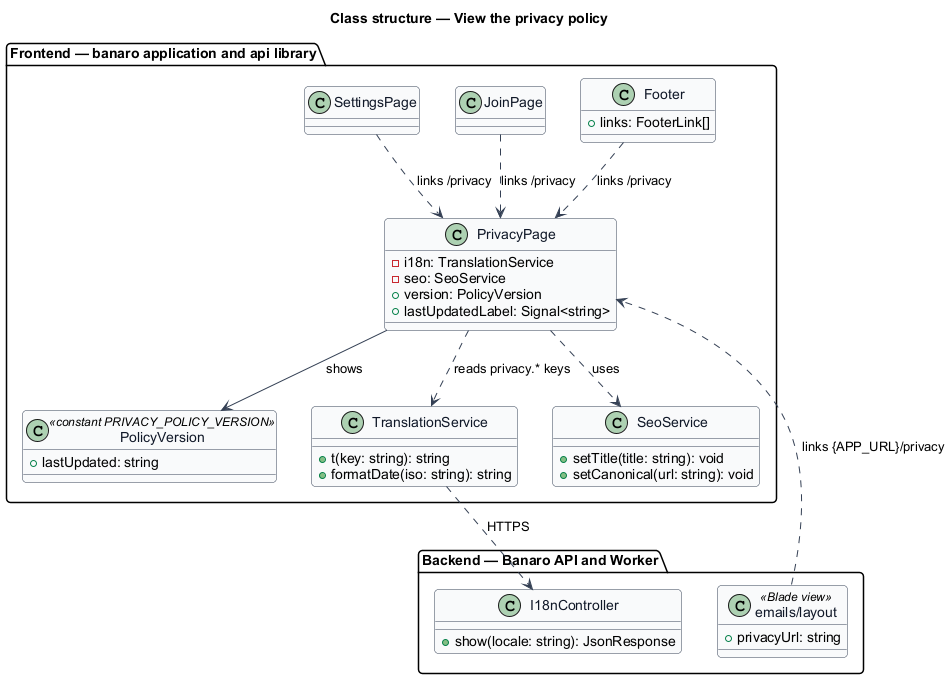

The diagram above was rendered by PlantUML. Its source (embedded in the PNG):
@startuml
' --- shared skin header ---
skinparam backgroundColor #FFFFFF
skinparam shadowing false
skinparam roundcorner 8
skinparam defaultFontName Arial
skinparam ArrowColor #344054
skinparam class {
  BorderColor #344054
  FontColor #101828
  BackgroundColor #F9FAFB
}
' --------------------------
title Class structure — View the privacy policy

package "Frontend — banaro application and api library" {
  class PrivacyPage {
    -i18n: TranslationService
    -seo: SeoService
    +version: PolicyVersion
    +lastUpdatedLabel: Signal<string>
  }
  class PolicyVersion <<constant PRIVACY_POLICY_VERSION>> {
    +lastUpdated: string
  }
  class TranslationService {
    +t(key: string): string
    +formatDate(iso: string): string
  }
  class SeoService {
    +setTitle(title: string): void
    +setCanonical(url: string): void
  }
  class Footer {
    +links: FooterLink[]
  }
  class JoinPage
  class SettingsPage
}

package "Backend — Banaro API and Worker" {
  class I18nController {
    +show(locale: string): JsonResponse
  }
  class "emails/layout" as EmailLayout <<Blade view>> {
    +privacyUrl: string
  }
}

PrivacyPage --> PolicyVersion : shows
PrivacyPage ..> TranslationService : reads privacy.* keys
PrivacyPage ..> SeoService : uses
Footer ..> PrivacyPage : links /privacy
JoinPage ..> PrivacyPage : links /privacy
SettingsPage ..> PrivacyPage : links /privacy
EmailLayout ..> PrivacyPage : links {APP_URL}/privacy
TranslationService ..> I18nController : HTTPS
@enduml